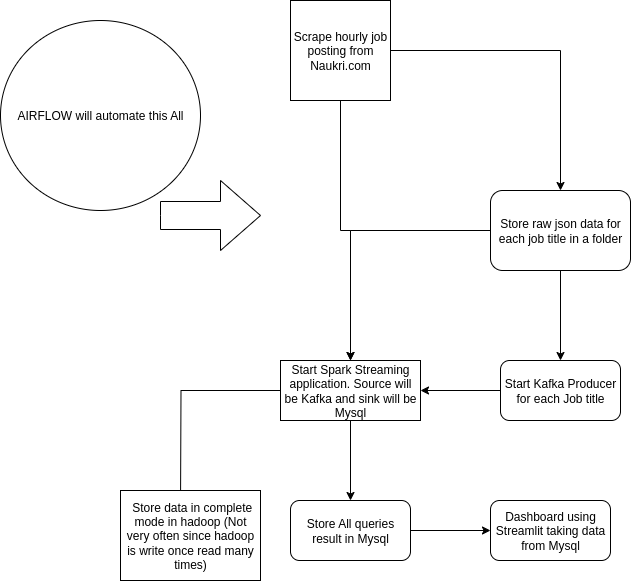

The diagram above was exported from draw.io. Its source (the exported page's mxGraphModel, read from the mxfile embedded in the PNG):
<mxGraphModel dx="1356" dy="764" grid="1" gridSize="10" guides="1" tooltips="1" connect="1" arrows="1" fold="1" page="1" pageScale="1" pageWidth="827" pageHeight="1169" math="0" shadow="0">
  <root>
    <mxCell id="0" />
    <mxCell id="1" parent="0" />
    <mxCell id="SZ4cHsiCsBamZhRCo50E-3" value="" style="edgeStyle=orthogonalEdgeStyle;rounded=0;orthogonalLoop=1;jettySize=auto;html=1;" edge="1" parent="1" source="SZ4cHsiCsBamZhRCo50E-1" target="SZ4cHsiCsBamZhRCo50E-2">
      <mxGeometry relative="1" as="geometry" />
    </mxCell>
    <mxCell id="SZ4cHsiCsBamZhRCo50E-5" value="" style="edgeStyle=orthogonalEdgeStyle;rounded=0;orthogonalLoop=1;jettySize=auto;html=1;" edge="1" parent="1" source="SZ4cHsiCsBamZhRCo50E-1" target="SZ4cHsiCsBamZhRCo50E-4">
      <mxGeometry relative="1" as="geometry" />
    </mxCell>
    <mxCell id="SZ4cHsiCsBamZhRCo50E-1" value="Scrape hourly job posting from Naukri.com" style="whiteSpace=wrap;html=1;aspect=fixed;" vertex="1" parent="1">
      <mxGeometry x="330" y="90" width="100" height="100" as="geometry" />
    </mxCell>
    <mxCell id="SZ4cHsiCsBamZhRCo50E-12" value="" style="edgeStyle=orthogonalEdgeStyle;rounded=0;orthogonalLoop=1;jettySize=auto;html=1;" edge="1" parent="1" source="SZ4cHsiCsBamZhRCo50E-2" target="SZ4cHsiCsBamZhRCo50E-11">
      <mxGeometry relative="1" as="geometry" />
    </mxCell>
    <mxCell id="SZ4cHsiCsBamZhRCo50E-15" style="edgeStyle=orthogonalEdgeStyle;rounded=0;orthogonalLoop=1;jettySize=auto;html=1;" edge="1" parent="1" source="SZ4cHsiCsBamZhRCo50E-2">
      <mxGeometry relative="1" as="geometry">
        <mxPoint x="220" y="600" as="targetPoint" />
      </mxGeometry>
    </mxCell>
    <mxCell id="SZ4cHsiCsBamZhRCo50E-2" value="Start Spark Streaming application. Source will be Kafka and sink will be Mysql" style="whiteSpace=wrap;html=1;" vertex="1" parent="1">
      <mxGeometry x="320" y="450" width="140" height="60" as="geometry" />
    </mxCell>
    <mxCell id="SZ4cHsiCsBamZhRCo50E-6" value="" style="edgeStyle=orthogonalEdgeStyle;rounded=0;orthogonalLoop=1;jettySize=auto;html=1;" edge="1" parent="1" source="SZ4cHsiCsBamZhRCo50E-4" target="SZ4cHsiCsBamZhRCo50E-2">
      <mxGeometry relative="1" as="geometry" />
    </mxCell>
    <mxCell id="SZ4cHsiCsBamZhRCo50E-8" value="" style="edgeStyle=orthogonalEdgeStyle;rounded=0;orthogonalLoop=1;jettySize=auto;html=1;" edge="1" parent="1" source="SZ4cHsiCsBamZhRCo50E-4" target="SZ4cHsiCsBamZhRCo50E-7">
      <mxGeometry relative="1" as="geometry" />
    </mxCell>
    <mxCell id="SZ4cHsiCsBamZhRCo50E-4" value="Store raw json data for each job title in a folder" style="rounded=1;whiteSpace=wrap;html=1;" vertex="1" parent="1">
      <mxGeometry x="530" y="280" width="140" height="80" as="geometry" />
    </mxCell>
    <mxCell id="SZ4cHsiCsBamZhRCo50E-9" value="" style="edgeStyle=orthogonalEdgeStyle;rounded=0;orthogonalLoop=1;jettySize=auto;html=1;" edge="1" parent="1" source="SZ4cHsiCsBamZhRCo50E-7" target="SZ4cHsiCsBamZhRCo50E-2">
      <mxGeometry relative="1" as="geometry" />
    </mxCell>
    <mxCell id="SZ4cHsiCsBamZhRCo50E-7" value="Start Kafka Producer for each Job title" style="rounded=1;whiteSpace=wrap;html=1;" vertex="1" parent="1">
      <mxGeometry x="540" y="450" width="120" height="60" as="geometry" />
    </mxCell>
    <mxCell id="SZ4cHsiCsBamZhRCo50E-14" value="" style="edgeStyle=orthogonalEdgeStyle;rounded=0;orthogonalLoop=1;jettySize=auto;html=1;" edge="1" parent="1" source="SZ4cHsiCsBamZhRCo50E-11" target="SZ4cHsiCsBamZhRCo50E-13">
      <mxGeometry relative="1" as="geometry" />
    </mxCell>
    <mxCell id="SZ4cHsiCsBamZhRCo50E-11" value="Store All queries result in Mysql" style="rounded=1;whiteSpace=wrap;html=1;" vertex="1" parent="1">
      <mxGeometry x="330" y="590" width="120" height="60" as="geometry" />
    </mxCell>
    <mxCell id="SZ4cHsiCsBamZhRCo50E-13" value="Dashboard using Streamlit taking data from Mysql" style="rounded=1;whiteSpace=wrap;html=1;" vertex="1" parent="1">
      <mxGeometry x="530" y="590" width="120" height="60" as="geometry" />
    </mxCell>
    <mxCell id="SZ4cHsiCsBamZhRCo50E-17" value="&amp;nbsp;Store data in complete mode in hadoop (Not very often since hadoop is write once read many times)" style="whiteSpace=wrap;html=1;" vertex="1" parent="1">
      <mxGeometry x="160" y="580" width="140" height="90" as="geometry" />
    </mxCell>
    <mxCell id="SZ4cHsiCsBamZhRCo50E-25" value="AIRFLOW will automate this All" style="ellipse;whiteSpace=wrap;html=1;" vertex="1" parent="1">
      <mxGeometry x="40" y="110" width="200" height="190" as="geometry" />
    </mxCell>
    <mxCell id="SZ4cHsiCsBamZhRCo50E-28" value="" style="html=1;shadow=0;dashed=0;align=center;verticalAlign=middle;shape=mxgraph.arrows2.arrow;dy=0.6;dx=40;notch=0;" vertex="1" parent="1">
      <mxGeometry x="200" y="270" width="100" height="70" as="geometry" />
    </mxCell>
  </root>
</mxGraphModel>